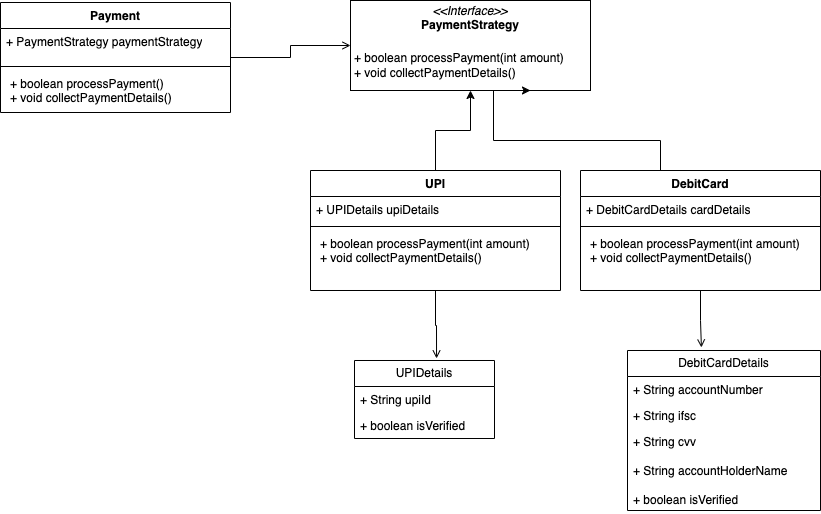

The diagram above was exported from draw.io. Its source (the exported page's mxGraphModel, read from the mxfile embedded in the PNG):
<mxGraphModel dx="1298" dy="760" grid="1" gridSize="10" guides="1" tooltips="1" connect="1" arrows="1" fold="1" page="1" pageScale="1" pageWidth="827" pageHeight="1169" math="0" shadow="0">
  <root>
    <mxCell id="0" />
    <mxCell id="1" parent="0" />
    <mxCell id="ue0t5v4rteE-PmTL3vnr-1" value="&lt;p style=&quot;margin:0px;margin-top:4px;text-align:center;&quot;&gt;&lt;i&gt;&amp;lt;&amp;lt;Interface&amp;gt;&amp;gt;&lt;/i&gt;&lt;br&gt;&lt;b&gt;PaymentStrategy&lt;/b&gt;&lt;/p&gt;&lt;p style=&quot;margin:0px;margin-top:4px;text-align:center;&quot;&gt;&lt;b&gt;&lt;br&gt;&lt;/b&gt;&lt;/p&gt;&lt;p style=&quot;margin:0px;margin-left:4px;&quot;&gt;+ boolean processPayment(int amount)&lt;/p&gt;&lt;p style=&quot;margin:0px;margin-left:4px;&quot;&gt;+ void collectPaymentDetails()&lt;/p&gt;" style="verticalAlign=top;align=left;overflow=fill;html=1;whiteSpace=wrap;" vertex="1" parent="1">
      <mxGeometry x="410" y="220" width="240" height="90" as="geometry" />
    </mxCell>
    <mxCell id="ue0t5v4rteE-PmTL3vnr-12" style="edgeStyle=orthogonalEdgeStyle;rounded=0;orthogonalLoop=1;jettySize=auto;html=1;entryX=0.5;entryY=1;entryDx=0;entryDy=0;" edge="1" parent="1" source="ue0t5v4rteE-PmTL3vnr-4" target="ue0t5v4rteE-PmTL3vnr-1">
      <mxGeometry relative="1" as="geometry" />
    </mxCell>
    <mxCell id="ue0t5v4rteE-PmTL3vnr-4" value="UPI" style="swimlane;fontStyle=1;align=center;verticalAlign=top;childLayout=stackLayout;horizontal=1;startSize=26;horizontalStack=0;resizeParent=1;resizeParentMax=0;resizeLast=0;collapsible=1;marginBottom=0;whiteSpace=wrap;html=1;" vertex="1" parent="1">
      <mxGeometry x="370" y="390" width="250" height="120" as="geometry" />
    </mxCell>
    <mxCell id="ue0t5v4rteE-PmTL3vnr-5" value="+ UPIDetails upiDetails" style="text;strokeColor=none;fillColor=none;align=left;verticalAlign=top;spacingLeft=4;spacingRight=4;overflow=hidden;rotatable=0;points=[[0,0.5],[1,0.5]];portConstraint=eastwest;whiteSpace=wrap;html=1;" vertex="1" parent="ue0t5v4rteE-PmTL3vnr-4">
      <mxGeometry y="26" width="250" height="26" as="geometry" />
    </mxCell>
    <mxCell id="ue0t5v4rteE-PmTL3vnr-6" value="" style="line;strokeWidth=1;fillColor=none;align=left;verticalAlign=middle;spacingTop=-1;spacingLeft=3;spacingRight=3;rotatable=0;labelPosition=right;points=[];portConstraint=eastwest;strokeColor=inherit;" vertex="1" parent="ue0t5v4rteE-PmTL3vnr-4">
      <mxGeometry y="52" width="250" height="8" as="geometry" />
    </mxCell>
    <mxCell id="ue0t5v4rteE-PmTL3vnr-7" value="&lt;p style=&quot;margin: 0px 0px 0px 4px;&quot;&gt;+ boolean processPayment(int amount)&lt;/p&gt;&lt;p style=&quot;margin: 0px 0px 0px 4px;&quot;&gt;+ void collectPaymentDetails()&lt;/p&gt;" style="text;strokeColor=none;fillColor=none;align=left;verticalAlign=top;spacingLeft=4;spacingRight=4;overflow=hidden;rotatable=0;points=[[0,0.5],[1,0.5]];portConstraint=eastwest;whiteSpace=wrap;html=1;" vertex="1" parent="ue0t5v4rteE-PmTL3vnr-4">
      <mxGeometry y="60" width="250" height="60" as="geometry" />
    </mxCell>
    <mxCell id="ue0t5v4rteE-PmTL3vnr-13" style="edgeStyle=orthogonalEdgeStyle;rounded=0;orthogonalLoop=1;jettySize=auto;html=1;entryX=0.75;entryY=1;entryDx=0;entryDy=0;" edge="1" parent="1" source="ue0t5v4rteE-PmTL3vnr-8" target="ue0t5v4rteE-PmTL3vnr-1">
      <mxGeometry relative="1" as="geometry">
        <Array as="points">
          <mxPoint x="720" y="360" />
          <mxPoint x="553" y="360" />
        </Array>
      </mxGeometry>
    </mxCell>
    <mxCell id="ue0t5v4rteE-PmTL3vnr-8" value="DebitCard" style="swimlane;fontStyle=1;align=center;verticalAlign=top;childLayout=stackLayout;horizontal=1;startSize=26;horizontalStack=0;resizeParent=1;resizeParentMax=0;resizeLast=0;collapsible=1;marginBottom=0;whiteSpace=wrap;html=1;" vertex="1" parent="1">
      <mxGeometry x="640" y="390" width="240" height="120" as="geometry" />
    </mxCell>
    <mxCell id="ue0t5v4rteE-PmTL3vnr-9" value="+ DebitCardDetails cardDetails" style="text;strokeColor=none;fillColor=none;align=left;verticalAlign=top;spacingLeft=4;spacingRight=4;overflow=hidden;rotatable=0;points=[[0,0.5],[1,0.5]];portConstraint=eastwest;whiteSpace=wrap;html=1;" vertex="1" parent="ue0t5v4rteE-PmTL3vnr-8">
      <mxGeometry y="26" width="240" height="26" as="geometry" />
    </mxCell>
    <mxCell id="ue0t5v4rteE-PmTL3vnr-10" value="" style="line;strokeWidth=1;fillColor=none;align=left;verticalAlign=middle;spacingTop=-1;spacingLeft=3;spacingRight=3;rotatable=0;labelPosition=right;points=[];portConstraint=eastwest;strokeColor=inherit;" vertex="1" parent="ue0t5v4rteE-PmTL3vnr-8">
      <mxGeometry y="52" width="240" height="8" as="geometry" />
    </mxCell>
    <mxCell id="ue0t5v4rteE-PmTL3vnr-11" value="&lt;p style=&quot;margin: 0px 0px 0px 4px;&quot;&gt;+ boolean processPayment(int amount)&lt;/p&gt;&lt;p style=&quot;margin: 0px 0px 0px 4px;&quot;&gt;+ void collectPaymentDetails()&lt;/p&gt;" style="text;strokeColor=none;fillColor=none;align=left;verticalAlign=top;spacingLeft=4;spacingRight=4;overflow=hidden;rotatable=0;points=[[0,0.5],[1,0.5]];portConstraint=eastwest;whiteSpace=wrap;html=1;" vertex="1" parent="ue0t5v4rteE-PmTL3vnr-8">
      <mxGeometry y="60" width="240" height="60" as="geometry" />
    </mxCell>
    <mxCell id="ue0t5v4rteE-PmTL3vnr-22" style="edgeStyle=orthogonalEdgeStyle;rounded=0;orthogonalLoop=1;jettySize=auto;html=1;endArrow=open;endFill=0;" edge="1" parent="1" source="ue0t5v4rteE-PmTL3vnr-18" target="ue0t5v4rteE-PmTL3vnr-1">
      <mxGeometry relative="1" as="geometry" />
    </mxCell>
    <mxCell id="ue0t5v4rteE-PmTL3vnr-18" value="Payment" style="swimlane;fontStyle=1;align=center;verticalAlign=top;childLayout=stackLayout;horizontal=1;startSize=26;horizontalStack=0;resizeParent=1;resizeParentMax=0;resizeLast=0;collapsible=1;marginBottom=0;whiteSpace=wrap;html=1;" vertex="1" parent="1">
      <mxGeometry x="60" y="222" width="230" height="110" as="geometry" />
    </mxCell>
    <mxCell id="ue0t5v4rteE-PmTL3vnr-19" value="+ PaymentStrategy paymentStrategy" style="text;strokeColor=none;fillColor=none;align=left;verticalAlign=top;spacingLeft=4;spacingRight=4;overflow=hidden;rotatable=0;points=[[0,0.5],[1,0.5]];portConstraint=eastwest;whiteSpace=wrap;html=1;" vertex="1" parent="ue0t5v4rteE-PmTL3vnr-18">
      <mxGeometry y="26" width="230" height="34" as="geometry" />
    </mxCell>
    <mxCell id="ue0t5v4rteE-PmTL3vnr-20" value="" style="line;strokeWidth=1;fillColor=none;align=left;verticalAlign=middle;spacingTop=-1;spacingLeft=3;spacingRight=3;rotatable=0;labelPosition=right;points=[];portConstraint=eastwest;strokeColor=inherit;" vertex="1" parent="ue0t5v4rteE-PmTL3vnr-18">
      <mxGeometry y="60" width="230" height="8" as="geometry" />
    </mxCell>
    <mxCell id="ue0t5v4rteE-PmTL3vnr-21" value="&lt;p style=&quot;margin: 0px 0px 0px 4px;&quot;&gt;+ boolean processPayment()&lt;/p&gt;&lt;p style=&quot;margin: 0px 0px 0px 4px;&quot;&gt;+ void collectPaymentDetails()&lt;/p&gt;" style="text;strokeColor=none;fillColor=none;align=left;verticalAlign=top;spacingLeft=4;spacingRight=4;overflow=hidden;rotatable=0;points=[[0,0.5],[1,0.5]];portConstraint=eastwest;whiteSpace=wrap;html=1;" vertex="1" parent="ue0t5v4rteE-PmTL3vnr-18">
      <mxGeometry y="68" width="230" height="42" as="geometry" />
    </mxCell>
    <mxCell id="ue0t5v4rteE-PmTL3vnr-23" value="DebitCardDetails" style="swimlane;fontStyle=0;childLayout=stackLayout;horizontal=1;startSize=26;fillColor=none;horizontalStack=0;resizeParent=1;resizeParentMax=0;resizeLast=0;collapsible=1;marginBottom=0;whiteSpace=wrap;html=1;" vertex="1" parent="1">
      <mxGeometry x="687" y="570" width="193" height="160" as="geometry" />
    </mxCell>
    <mxCell id="ue0t5v4rteE-PmTL3vnr-24" value="+ String accountNumber" style="text;strokeColor=none;fillColor=none;align=left;verticalAlign=top;spacingLeft=4;spacingRight=4;overflow=hidden;rotatable=0;points=[[0,0.5],[1,0.5]];portConstraint=eastwest;whiteSpace=wrap;html=1;" vertex="1" parent="ue0t5v4rteE-PmTL3vnr-23">
      <mxGeometry y="26" width="193" height="26" as="geometry" />
    </mxCell>
    <mxCell id="ue0t5v4rteE-PmTL3vnr-25" value="+ String ifsc" style="text;strokeColor=none;fillColor=none;align=left;verticalAlign=top;spacingLeft=4;spacingRight=4;overflow=hidden;rotatable=0;points=[[0,0.5],[1,0.5]];portConstraint=eastwest;whiteSpace=wrap;html=1;" vertex="1" parent="ue0t5v4rteE-PmTL3vnr-23">
      <mxGeometry y="52" width="193" height="26" as="geometry" />
    </mxCell>
    <mxCell id="ue0t5v4rteE-PmTL3vnr-26" value="+ String cvv&lt;div&gt;&lt;br&gt;&lt;/div&gt;&lt;div&gt;+ String accountHolderName&lt;/div&gt;&lt;div&gt;&lt;br&gt;&lt;/div&gt;&lt;div&gt;+ boolean isVerified&lt;br&gt;&lt;/div&gt;" style="text;strokeColor=none;fillColor=none;align=left;verticalAlign=top;spacingLeft=4;spacingRight=4;overflow=hidden;rotatable=0;points=[[0,0.5],[1,0.5]];portConstraint=eastwest;whiteSpace=wrap;html=1;" vertex="1" parent="ue0t5v4rteE-PmTL3vnr-23">
      <mxGeometry y="78" width="193" height="82" as="geometry" />
    </mxCell>
    <mxCell id="ue0t5v4rteE-PmTL3vnr-27" style="edgeStyle=orthogonalEdgeStyle;rounded=0;orthogonalLoop=1;jettySize=auto;html=1;entryX=0.383;entryY=-0.019;entryDx=0;entryDy=0;entryPerimeter=0;endArrow=open;endFill=0;" edge="1" parent="1" source="ue0t5v4rteE-PmTL3vnr-8" target="ue0t5v4rteE-PmTL3vnr-23">
      <mxGeometry relative="1" as="geometry" />
    </mxCell>
    <mxCell id="ue0t5v4rteE-PmTL3vnr-28" value="UPIDetails" style="swimlane;fontStyle=0;childLayout=stackLayout;horizontal=1;startSize=26;fillColor=none;horizontalStack=0;resizeParent=1;resizeParentMax=0;resizeLast=0;collapsible=1;marginBottom=0;whiteSpace=wrap;html=1;" vertex="1" parent="1">
      <mxGeometry x="414" y="580" width="140" height="78" as="geometry" />
    </mxCell>
    <mxCell id="ue0t5v4rteE-PmTL3vnr-29" value="+ String upiId" style="text;strokeColor=none;fillColor=none;align=left;verticalAlign=top;spacingLeft=4;spacingRight=4;overflow=hidden;rotatable=0;points=[[0,0.5],[1,0.5]];portConstraint=eastwest;whiteSpace=wrap;html=1;" vertex="1" parent="ue0t5v4rteE-PmTL3vnr-28">
      <mxGeometry y="26" width="140" height="26" as="geometry" />
    </mxCell>
    <mxCell id="ue0t5v4rteE-PmTL3vnr-30" value="+ boolean isVerified" style="text;strokeColor=none;fillColor=none;align=left;verticalAlign=top;spacingLeft=4;spacingRight=4;overflow=hidden;rotatable=0;points=[[0,0.5],[1,0.5]];portConstraint=eastwest;whiteSpace=wrap;html=1;" vertex="1" parent="ue0t5v4rteE-PmTL3vnr-28">
      <mxGeometry y="52" width="140" height="26" as="geometry" />
    </mxCell>
    <mxCell id="ue0t5v4rteE-PmTL3vnr-33" style="edgeStyle=orthogonalEdgeStyle;rounded=0;orthogonalLoop=1;jettySize=auto;html=1;entryX=0.586;entryY=-0.026;entryDx=0;entryDy=0;entryPerimeter=0;endArrow=open;endFill=0;" edge="1" parent="1" source="ue0t5v4rteE-PmTL3vnr-4" target="ue0t5v4rteE-PmTL3vnr-28">
      <mxGeometry relative="1" as="geometry" />
    </mxCell>
  </root>
</mxGraphModel>